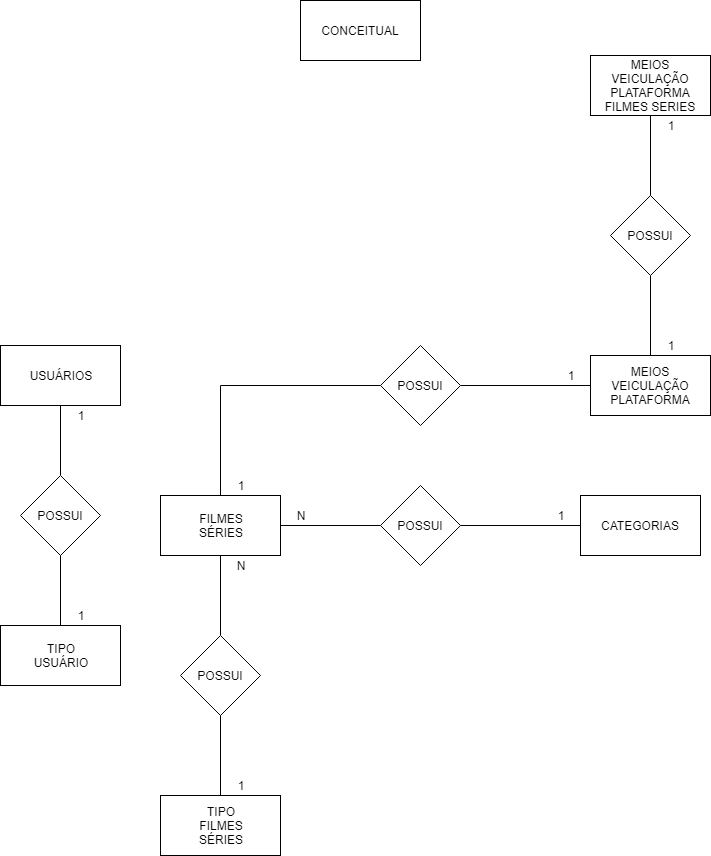

The diagram above was exported from draw.io. Its source (the exported page's mxGraphModel, read from the mxfile embedded in the PNG):
<mxGraphModel dx="942" dy="1785" grid="1" gridSize="10" guides="1" tooltips="1" connect="1" arrows="1" fold="1" page="1" pageScale="1" pageWidth="827" pageHeight="1169" math="0" shadow="0">
  <root>
    <mxCell id="0" />
    <mxCell id="1" parent="0" />
    <mxCell id="Srn416NZFZJ4A-CG3baz-1" value="CONCEITUAL" style="rounded=0;whiteSpace=wrap;html=1;" vertex="1" parent="1">
      <mxGeometry x="340" y="-265" width="120" height="60" as="geometry" />
    </mxCell>
    <mxCell id="Srn416NZFZJ4A-CG3baz-20" style="edgeStyle=orthogonalEdgeStyle;rounded=0;orthogonalLoop=1;jettySize=auto;html=1;exitX=1;exitY=0.5;exitDx=0;exitDy=0;entryX=0;entryY=0.5;entryDx=0;entryDy=0;endArrow=none;endFill=0;" edge="1" parent="1" source="Srn416NZFZJ4A-CG3baz-2" target="Srn416NZFZJ4A-CG3baz-14">
      <mxGeometry relative="1" as="geometry" />
    </mxCell>
    <mxCell id="Srn416NZFZJ4A-CG3baz-26" style="edgeStyle=orthogonalEdgeStyle;rounded=0;orthogonalLoop=1;jettySize=auto;html=1;exitX=0.5;exitY=1;exitDx=0;exitDy=0;endArrow=none;endFill=0;" edge="1" parent="1" source="Srn416NZFZJ4A-CG3baz-2" target="Srn416NZFZJ4A-CG3baz-12">
      <mxGeometry relative="1" as="geometry" />
    </mxCell>
    <mxCell id="Srn416NZFZJ4A-CG3baz-2" value="FILMES&lt;br&gt;SÉRIES" style="rounded=0;whiteSpace=wrap;html=1;" vertex="1" parent="1">
      <mxGeometry x="200" y="230" width="120" height="60" as="geometry" />
    </mxCell>
    <mxCell id="Srn416NZFZJ4A-CG3baz-27" style="edgeStyle=orthogonalEdgeStyle;rounded=0;orthogonalLoop=1;jettySize=auto;html=1;exitX=0.5;exitY=0;exitDx=0;exitDy=0;endArrow=none;endFill=0;" edge="1" parent="1" source="Srn416NZFZJ4A-CG3baz-3" target="Srn416NZFZJ4A-CG3baz-12">
      <mxGeometry relative="1" as="geometry" />
    </mxCell>
    <mxCell id="Srn416NZFZJ4A-CG3baz-3" value="TIPO&lt;br&gt;FILMES&lt;br&gt;SÉRIES" style="rounded=0;whiteSpace=wrap;html=1;" vertex="1" parent="1">
      <mxGeometry x="200" y="530" width="120" height="60" as="geometry" />
    </mxCell>
    <mxCell id="Srn416NZFZJ4A-CG3baz-16" style="edgeStyle=orthogonalEdgeStyle;rounded=0;orthogonalLoop=1;jettySize=auto;html=1;exitX=0.5;exitY=1;exitDx=0;exitDy=0;endArrow=none;endFill=0;" edge="1" parent="1" source="Srn416NZFZJ4A-CG3baz-4" target="Srn416NZFZJ4A-CG3baz-10">
      <mxGeometry relative="1" as="geometry" />
    </mxCell>
    <mxCell id="Srn416NZFZJ4A-CG3baz-4" value="USUÁRIOS" style="rounded=0;whiteSpace=wrap;html=1;" vertex="1" parent="1">
      <mxGeometry x="40" y="80" width="120" height="60" as="geometry" />
    </mxCell>
    <mxCell id="Srn416NZFZJ4A-CG3baz-5" value="CATEGORIAS" style="rounded=0;whiteSpace=wrap;html=1;" vertex="1" parent="1">
      <mxGeometry x="620" y="230" width="120" height="60" as="geometry" />
    </mxCell>
    <mxCell id="Srn416NZFZJ4A-CG3baz-6" value="TIPO&lt;br&gt;USUÁRIO" style="rounded=0;whiteSpace=wrap;html=1;" vertex="1" parent="1">
      <mxGeometry x="40" y="360" width="120" height="60" as="geometry" />
    </mxCell>
    <mxCell id="Srn416NZFZJ4A-CG3baz-38" style="edgeStyle=orthogonalEdgeStyle;rounded=0;orthogonalLoop=1;jettySize=auto;html=1;exitX=0.5;exitY=0;exitDx=0;exitDy=0;entryX=0.5;entryY=1;entryDx=0;entryDy=0;endArrow=none;endFill=0;" edge="1" parent="1" source="Srn416NZFZJ4A-CG3baz-7" target="Srn416NZFZJ4A-CG3baz-37">
      <mxGeometry relative="1" as="geometry" />
    </mxCell>
    <mxCell id="Srn416NZFZJ4A-CG3baz-7" value="MEIOS&lt;br&gt;VEICULAÇÃO&lt;br&gt;PLATAFORMA" style="rounded=0;whiteSpace=wrap;html=1;" vertex="1" parent="1">
      <mxGeometry x="630" y="90" width="120" height="60" as="geometry" />
    </mxCell>
    <mxCell id="Srn416NZFZJ4A-CG3baz-17" style="edgeStyle=orthogonalEdgeStyle;rounded=0;orthogonalLoop=1;jettySize=auto;html=1;exitX=0.5;exitY=1;exitDx=0;exitDy=0;entryX=0.5;entryY=0;entryDx=0;entryDy=0;endArrow=none;endFill=0;" edge="1" parent="1" source="Srn416NZFZJ4A-CG3baz-10" target="Srn416NZFZJ4A-CG3baz-6">
      <mxGeometry relative="1" as="geometry" />
    </mxCell>
    <mxCell id="Srn416NZFZJ4A-CG3baz-10" value="POSSUI" style="rhombus;whiteSpace=wrap;html=1;" vertex="1" parent="1">
      <mxGeometry x="60" y="210" width="80" height="80" as="geometry" />
    </mxCell>
    <mxCell id="Srn416NZFZJ4A-CG3baz-12" value="POSSUI" style="rhombus;whiteSpace=wrap;html=1;" vertex="1" parent="1">
      <mxGeometry x="220" y="370" width="80" height="80" as="geometry" />
    </mxCell>
    <mxCell id="Srn416NZFZJ4A-CG3baz-21" style="edgeStyle=orthogonalEdgeStyle;rounded=0;orthogonalLoop=1;jettySize=auto;html=1;exitX=1;exitY=0.5;exitDx=0;exitDy=0;endArrow=none;endFill=0;" edge="1" parent="1" source="Srn416NZFZJ4A-CG3baz-14" target="Srn416NZFZJ4A-CG3baz-5">
      <mxGeometry relative="1" as="geometry" />
    </mxCell>
    <mxCell id="Srn416NZFZJ4A-CG3baz-14" value="POSSUI" style="rhombus;whiteSpace=wrap;html=1;" vertex="1" parent="1">
      <mxGeometry x="420" y="220" width="80" height="80" as="geometry" />
    </mxCell>
    <mxCell id="Srn416NZFZJ4A-CG3baz-39" style="edgeStyle=orthogonalEdgeStyle;rounded=0;orthogonalLoop=1;jettySize=auto;html=1;exitX=0.5;exitY=1;exitDx=0;exitDy=0;entryX=0.5;entryY=0;entryDx=0;entryDy=0;endArrow=none;endFill=0;" edge="1" parent="1" source="Srn416NZFZJ4A-CG3baz-15" target="Srn416NZFZJ4A-CG3baz-37">
      <mxGeometry relative="1" as="geometry" />
    </mxCell>
    <mxCell id="Srn416NZFZJ4A-CG3baz-15" value="MEIOS VEICULAÇÃO&lt;br&gt;PLATAFORMA&lt;br&gt;FILMES SERIES" style="rounded=0;whiteSpace=wrap;html=1;" vertex="1" parent="1">
      <mxGeometry x="630" y="-210" width="120" height="60" as="geometry" />
    </mxCell>
    <mxCell id="Srn416NZFZJ4A-CG3baz-18" value="1" style="text;html=1;strokeColor=none;fillColor=none;align=center;verticalAlign=middle;whiteSpace=wrap;rounded=0;" vertex="1" parent="1">
      <mxGeometry x="100" y="140" width="40" height="20" as="geometry" />
    </mxCell>
    <mxCell id="Srn416NZFZJ4A-CG3baz-19" value="1" style="text;html=1;strokeColor=none;fillColor=none;align=center;verticalAlign=middle;whiteSpace=wrap;rounded=0;" vertex="1" parent="1">
      <mxGeometry x="100" y="340" width="40" height="20" as="geometry" />
    </mxCell>
    <mxCell id="Srn416NZFZJ4A-CG3baz-23" value="N" style="text;html=1;strokeColor=none;fillColor=none;align=center;verticalAlign=middle;whiteSpace=wrap;rounded=0;" vertex="1" parent="1">
      <mxGeometry x="320" y="240" width="40" height="20" as="geometry" />
    </mxCell>
    <mxCell id="Srn416NZFZJ4A-CG3baz-24" value="1" style="text;html=1;strokeColor=none;fillColor=none;align=center;verticalAlign=middle;whiteSpace=wrap;rounded=0;" vertex="1" parent="1">
      <mxGeometry x="580" y="240" width="40" height="20" as="geometry" />
    </mxCell>
    <mxCell id="Srn416NZFZJ4A-CG3baz-28" value="N" style="text;html=1;strokeColor=none;fillColor=none;align=center;verticalAlign=middle;whiteSpace=wrap;rounded=0;" vertex="1" parent="1">
      <mxGeometry x="260" y="290" width="40" height="20" as="geometry" />
    </mxCell>
    <mxCell id="Srn416NZFZJ4A-CG3baz-29" value="1" style="text;html=1;strokeColor=none;fillColor=none;align=center;verticalAlign=middle;whiteSpace=wrap;rounded=0;" vertex="1" parent="1">
      <mxGeometry x="260" y="510" width="40" height="20" as="geometry" />
    </mxCell>
    <mxCell id="Srn416NZFZJ4A-CG3baz-32" style="edgeStyle=orthogonalEdgeStyle;rounded=0;orthogonalLoop=1;jettySize=auto;html=1;exitX=1;exitY=0.5;exitDx=0;exitDy=0;endArrow=none;endFill=0;" edge="1" parent="1" source="Srn416NZFZJ4A-CG3baz-30" target="Srn416NZFZJ4A-CG3baz-7">
      <mxGeometry relative="1" as="geometry" />
    </mxCell>
    <mxCell id="Srn416NZFZJ4A-CG3baz-36" style="edgeStyle=orthogonalEdgeStyle;rounded=0;orthogonalLoop=1;jettySize=auto;html=1;exitX=0;exitY=0.5;exitDx=0;exitDy=0;endArrow=none;endFill=0;" edge="1" parent="1" source="Srn416NZFZJ4A-CG3baz-30" target="Srn416NZFZJ4A-CG3baz-2">
      <mxGeometry relative="1" as="geometry" />
    </mxCell>
    <mxCell id="Srn416NZFZJ4A-CG3baz-30" value="POSSUI" style="rhombus;whiteSpace=wrap;html=1;" vertex="1" parent="1">
      <mxGeometry x="420" y="80" width="80" height="80" as="geometry" />
    </mxCell>
    <mxCell id="Srn416NZFZJ4A-CG3baz-34" value="1" style="text;html=1;strokeColor=none;fillColor=none;align=center;verticalAlign=middle;whiteSpace=wrap;rounded=0;" vertex="1" parent="1">
      <mxGeometry x="260" y="210" width="40" height="20" as="geometry" />
    </mxCell>
    <mxCell id="Srn416NZFZJ4A-CG3baz-35" value="1" style="text;html=1;strokeColor=none;fillColor=none;align=center;verticalAlign=middle;whiteSpace=wrap;rounded=0;" vertex="1" parent="1">
      <mxGeometry x="590" y="100" width="40" height="20" as="geometry" />
    </mxCell>
    <mxCell id="Srn416NZFZJ4A-CG3baz-37" value="POSSUI" style="rhombus;whiteSpace=wrap;html=1;" vertex="1" parent="1">
      <mxGeometry x="650" y="-70" width="80" height="80" as="geometry" />
    </mxCell>
    <mxCell id="Srn416NZFZJ4A-CG3baz-40" value="1" style="text;html=1;strokeColor=none;fillColor=none;align=center;verticalAlign=middle;whiteSpace=wrap;rounded=0;" vertex="1" parent="1">
      <mxGeometry x="690" y="70" width="40" height="20" as="geometry" />
    </mxCell>
    <mxCell id="Srn416NZFZJ4A-CG3baz-41" value="1" style="text;html=1;strokeColor=none;fillColor=none;align=center;verticalAlign=middle;whiteSpace=wrap;rounded=0;" vertex="1" parent="1">
      <mxGeometry x="690" y="-150" width="40" height="20" as="geometry" />
    </mxCell>
  </root>
</mxGraphModel>